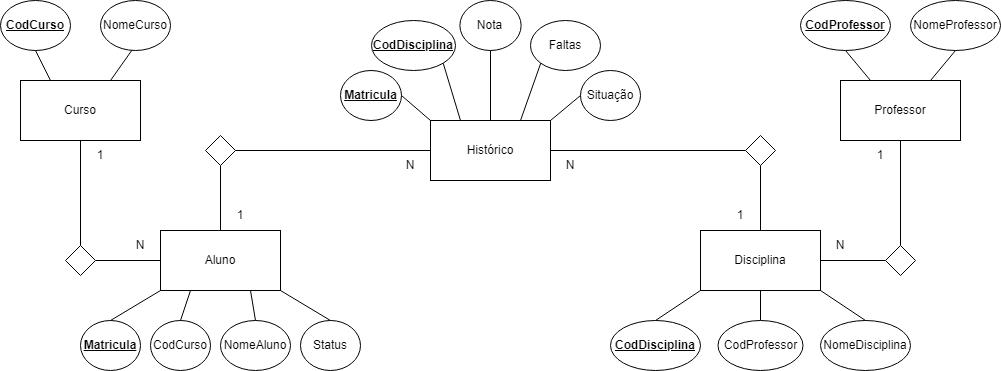

The diagram above was exported from draw.io. Its source (the exported page's mxGraphModel, read from the mxfile embedded in the PNG):
<mxGraphModel dx="1114" dy="559" grid="1" gridSize="10" guides="1" tooltips="1" connect="1" arrows="1" fold="1" page="1" pageScale="1" pageWidth="827" pageHeight="1169" math="0" shadow="0">
  <root>
    <mxCell id="0" />
    <mxCell id="1" parent="0" />
    <mxCell id="QQXbbxPxEcjZvLjaBFV7-42" value="" style="edgeStyle=orthogonalEdgeStyle;rounded=0;orthogonalLoop=1;jettySize=auto;html=1;endArrow=none;endFill=0;" parent="1" source="aDwJPSF4n7dzxwUNUqXt-1" target="QQXbbxPxEcjZvLjaBFV7-38" edge="1">
      <mxGeometry relative="1" as="geometry" />
    </mxCell>
    <mxCell id="aDwJPSF4n7dzxwUNUqXt-1" value="Aluno" style="rounded=0;whiteSpace=wrap;html=1;" parent="1" vertex="1">
      <mxGeometry x="160" y="290" width="120" height="60" as="geometry" />
    </mxCell>
    <mxCell id="QQXbbxPxEcjZvLjaBFV7-30" value="" style="edgeStyle=orthogonalEdgeStyle;rounded=0;orthogonalLoop=1;jettySize=auto;html=1;endArrow=none;endFill=0;" parent="1" source="aDwJPSF4n7dzxwUNUqXt-2" target="QQXbbxPxEcjZvLjaBFV7-24" edge="1">
      <mxGeometry relative="1" as="geometry" />
    </mxCell>
    <mxCell id="aDwJPSF4n7dzxwUNUqXt-2" value="Curso" style="rounded=0;whiteSpace=wrap;html=1;" parent="1" vertex="1">
      <mxGeometry x="20" y="140" width="120" height="60" as="geometry" />
    </mxCell>
    <mxCell id="aDwJPSF4n7dzxwUNUqXt-16" value="" style="edgeStyle=orthogonalEdgeStyle;rounded=0;orthogonalLoop=1;jettySize=auto;html=1;endArrow=none;endFill=0;" parent="1" source="aDwJPSF4n7dzxwUNUqXt-3" target="aDwJPSF4n7dzxwUNUqXt-15" edge="1">
      <mxGeometry relative="1" as="geometry" />
    </mxCell>
    <mxCell id="QQXbbxPxEcjZvLjaBFV7-47" value="" style="edgeStyle=orthogonalEdgeStyle;rounded=0;orthogonalLoop=1;jettySize=auto;html=1;startArrow=none;startFill=0;endArrow=none;endFill=0;" parent="1" source="aDwJPSF4n7dzxwUNUqXt-3" target="QQXbbxPxEcjZvLjaBFV7-45" edge="1">
      <mxGeometry relative="1" as="geometry" />
    </mxCell>
    <mxCell id="aDwJPSF4n7dzxwUNUqXt-3" value="Disciplina" style="rounded=0;whiteSpace=wrap;html=1;" parent="1" vertex="1">
      <mxGeometry x="700" y="290" width="120" height="60" as="geometry" />
    </mxCell>
    <mxCell id="QQXbbxPxEcjZvLjaBFV7-34" value="" style="edgeStyle=orthogonalEdgeStyle;rounded=0;orthogonalLoop=1;jettySize=auto;html=1;endArrow=none;endFill=0;" parent="1" source="aDwJPSF4n7dzxwUNUqXt-4" target="QQXbbxPxEcjZvLjaBFV7-33" edge="1">
      <mxGeometry relative="1" as="geometry" />
    </mxCell>
    <mxCell id="aDwJPSF4n7dzxwUNUqXt-4" value="Professor" style="rounded=0;whiteSpace=wrap;html=1;" parent="1" vertex="1">
      <mxGeometry x="840" y="140" width="120" height="60" as="geometry" />
    </mxCell>
    <mxCell id="aDwJPSF4n7dzxwUNUqXt-7" value="Histórico" style="rounded=0;whiteSpace=wrap;html=1;" parent="1" vertex="1">
      <mxGeometry x="430" y="180" width="120" height="60" as="geometry" />
    </mxCell>
    <mxCell id="aDwJPSF4n7dzxwUNUqXt-10" value="&lt;b&gt;&lt;u&gt;CodCurso&lt;/u&gt;&lt;/b&gt;" style="ellipse;whiteSpace=wrap;html=1;rounded=0;" parent="1" vertex="1">
      <mxGeometry y="60" width="70" height="50" as="geometry" />
    </mxCell>
    <mxCell id="aDwJPSF4n7dzxwUNUqXt-12" value="&lt;b&gt;&lt;u&gt;CodProfessor&lt;/u&gt;&lt;/b&gt;" style="ellipse;whiteSpace=wrap;html=1;rounded=0;" parent="1" vertex="1">
      <mxGeometry x="800" y="60" width="90" height="50" as="geometry" />
    </mxCell>
    <mxCell id="aDwJPSF4n7dzxwUNUqXt-15" value="CodProfessor" style="ellipse;whiteSpace=wrap;html=1;rounded=0;" parent="1" vertex="1">
      <mxGeometry x="717.5" y="380" width="85" height="50" as="geometry" />
    </mxCell>
    <mxCell id="aDwJPSF4n7dzxwUNUqXt-17" value="NomeAluno" style="ellipse;whiteSpace=wrap;html=1;rounded=0;" parent="1" vertex="1">
      <mxGeometry x="220" y="380" width="70" height="50" as="geometry" />
    </mxCell>
    <mxCell id="aDwJPSF4n7dzxwUNUqXt-22" value="&lt;b style=&quot;border-color: var(--border-color);&quot;&gt;&lt;u style=&quot;border-color: var(--border-color);&quot;&gt;Matricula&lt;/u&gt;&lt;/b&gt;" style="ellipse;whiteSpace=wrap;html=1;rounded=0;" parent="1" vertex="1">
      <mxGeometry x="80" y="380" width="60" height="50" as="geometry" />
    </mxCell>
    <mxCell id="aDwJPSF4n7dzxwUNUqXt-24" value="" style="endArrow=none;html=1;rounded=0;entryX=0;entryY=1;entryDx=0;entryDy=0;exitX=0.5;exitY=0;exitDx=0;exitDy=0;" parent="1" source="aDwJPSF4n7dzxwUNUqXt-22" target="aDwJPSF4n7dzxwUNUqXt-1" edge="1">
      <mxGeometry width="50" height="50" relative="1" as="geometry">
        <mxPoint x="90" y="400" as="sourcePoint" />
        <mxPoint x="140" y="350" as="targetPoint" />
      </mxGeometry>
    </mxCell>
    <mxCell id="aDwJPSF4n7dzxwUNUqXt-25" value="Status" style="ellipse;whiteSpace=wrap;html=1;rounded=0;" parent="1" vertex="1">
      <mxGeometry x="300" y="380" width="60" height="50" as="geometry" />
    </mxCell>
    <mxCell id="aDwJPSF4n7dzxwUNUqXt-27" value="" style="endArrow=none;html=1;rounded=0;exitX=1;exitY=1;exitDx=0;exitDy=0;entryX=0.5;entryY=0;entryDx=0;entryDy=0;" parent="1" source="aDwJPSF4n7dzxwUNUqXt-1" target="aDwJPSF4n7dzxwUNUqXt-25" edge="1">
      <mxGeometry width="50" height="50" relative="1" as="geometry">
        <mxPoint x="270" y="410" as="sourcePoint" />
        <mxPoint x="320" y="360" as="targetPoint" />
      </mxGeometry>
    </mxCell>
    <mxCell id="aDwJPSF4n7dzxwUNUqXt-28" value="NomeDisciplina" style="ellipse;whiteSpace=wrap;html=1;rounded=0;" parent="1" vertex="1">
      <mxGeometry x="820" y="380" width="90" height="50" as="geometry" />
    </mxCell>
    <mxCell id="aDwJPSF4n7dzxwUNUqXt-29" value="&lt;b&gt;&lt;u&gt;CodDisciplina&lt;/u&gt;&lt;/b&gt;" style="ellipse;whiteSpace=wrap;html=1;rounded=0;" parent="1" vertex="1">
      <mxGeometry x="610" y="380" width="90" height="50" as="geometry" />
    </mxCell>
    <mxCell id="aDwJPSF4n7dzxwUNUqXt-30" value="" style="endArrow=none;html=1;rounded=0;entryX=0;entryY=1;entryDx=0;entryDy=0;exitX=0.5;exitY=0;exitDx=0;exitDy=0;" parent="1" source="aDwJPSF4n7dzxwUNUqXt-29" target="aDwJPSF4n7dzxwUNUqXt-3" edge="1">
      <mxGeometry width="50" height="50" relative="1" as="geometry">
        <mxPoint x="640" y="400" as="sourcePoint" />
        <mxPoint x="690" y="350" as="targetPoint" />
      </mxGeometry>
    </mxCell>
    <mxCell id="aDwJPSF4n7dzxwUNUqXt-31" value="" style="endArrow=none;html=1;rounded=0;exitX=1;exitY=1;exitDx=0;exitDy=0;entryX=0.5;entryY=0;entryDx=0;entryDy=0;" parent="1" source="aDwJPSF4n7dzxwUNUqXt-3" target="aDwJPSF4n7dzxwUNUqXt-28" edge="1">
      <mxGeometry width="50" height="50" relative="1" as="geometry">
        <mxPoint x="850" y="390" as="sourcePoint" />
        <mxPoint x="900" y="340" as="targetPoint" />
      </mxGeometry>
    </mxCell>
    <mxCell id="aDwJPSF4n7dzxwUNUqXt-32" value="NomeProfessor" style="ellipse;whiteSpace=wrap;html=1;rounded=0;" parent="1" vertex="1">
      <mxGeometry x="910" y="60" width="90" height="50" as="geometry" />
    </mxCell>
    <mxCell id="aDwJPSF4n7dzxwUNUqXt-33" value="" style="endArrow=none;html=1;rounded=0;entryX=0.5;entryY=1;entryDx=0;entryDy=0;exitX=0.75;exitY=0;exitDx=0;exitDy=0;" parent="1" source="aDwJPSF4n7dzxwUNUqXt-4" target="aDwJPSF4n7dzxwUNUqXt-32" edge="1">
      <mxGeometry width="50" height="50" relative="1" as="geometry">
        <mxPoint x="930" y="170" as="sourcePoint" />
        <mxPoint x="980" y="120" as="targetPoint" />
      </mxGeometry>
    </mxCell>
    <mxCell id="aDwJPSF4n7dzxwUNUqXt-34" value="" style="endArrow=none;html=1;rounded=0;entryX=0.5;entryY=1;entryDx=0;entryDy=0;exitX=0.25;exitY=0;exitDx=0;exitDy=0;" parent="1" source="aDwJPSF4n7dzxwUNUqXt-4" target="aDwJPSF4n7dzxwUNUqXt-12" edge="1">
      <mxGeometry width="50" height="50" relative="1" as="geometry">
        <mxPoint x="840" y="170" as="sourcePoint" />
        <mxPoint x="890" y="120" as="targetPoint" />
      </mxGeometry>
    </mxCell>
    <mxCell id="aDwJPSF4n7dzxwUNUqXt-35" value="CodCurso" style="ellipse;whiteSpace=wrap;html=1;rounded=0;" parent="1" vertex="1">
      <mxGeometry x="150" y="380" width="60" height="50" as="geometry" />
    </mxCell>
    <mxCell id="aDwJPSF4n7dzxwUNUqXt-36" value="" style="endArrow=none;html=1;rounded=0;entryX=0.25;entryY=1;entryDx=0;entryDy=0;exitX=0.5;exitY=0;exitDx=0;exitDy=0;" parent="1" source="aDwJPSF4n7dzxwUNUqXt-35" target="aDwJPSF4n7dzxwUNUqXt-1" edge="1">
      <mxGeometry width="50" height="50" relative="1" as="geometry">
        <mxPoint x="170" y="420" as="sourcePoint" />
        <mxPoint x="220" y="370" as="targetPoint" />
      </mxGeometry>
    </mxCell>
    <mxCell id="aDwJPSF4n7dzxwUNUqXt-37" value="" style="endArrow=none;html=1;rounded=0;entryX=0.75;entryY=1;entryDx=0;entryDy=0;exitX=0.5;exitY=0;exitDx=0;exitDy=0;" parent="1" source="aDwJPSF4n7dzxwUNUqXt-17" target="aDwJPSF4n7dzxwUNUqXt-1" edge="1">
      <mxGeometry width="50" height="50" relative="1" as="geometry">
        <mxPoint x="210" y="410" as="sourcePoint" />
        <mxPoint x="260" y="360" as="targetPoint" />
      </mxGeometry>
    </mxCell>
    <mxCell id="aDwJPSF4n7dzxwUNUqXt-38" value="NomeCurso" style="ellipse;whiteSpace=wrap;html=1;rounded=0;" parent="1" vertex="1">
      <mxGeometry x="100" y="60" width="70" height="50" as="geometry" />
    </mxCell>
    <mxCell id="aDwJPSF4n7dzxwUNUqXt-39" value="" style="endArrow=none;html=1;rounded=0;entryX=0.5;entryY=1;entryDx=0;entryDy=0;exitX=0.25;exitY=0;exitDx=0;exitDy=0;" parent="1" source="aDwJPSF4n7dzxwUNUqXt-2" target="aDwJPSF4n7dzxwUNUqXt-10" edge="1">
      <mxGeometry width="50" height="50" relative="1" as="geometry">
        <mxPoint x="10" y="170" as="sourcePoint" />
        <mxPoint x="60" y="120" as="targetPoint" />
      </mxGeometry>
    </mxCell>
    <mxCell id="aDwJPSF4n7dzxwUNUqXt-40" value="" style="endArrow=none;html=1;rounded=0;entryX=0.451;entryY=0.99;entryDx=0;entryDy=0;entryPerimeter=0;exitX=0.75;exitY=0;exitDx=0;exitDy=0;" parent="1" source="aDwJPSF4n7dzxwUNUqXt-2" target="aDwJPSF4n7dzxwUNUqXt-38" edge="1">
      <mxGeometry width="50" height="50" relative="1" as="geometry">
        <mxPoint x="190" y="180" as="sourcePoint" />
        <mxPoint x="240" y="130" as="targetPoint" />
      </mxGeometry>
    </mxCell>
    <mxCell id="QQXbbxPxEcjZvLjaBFV7-3" value="&lt;span style=&quot;border-color: var(--border-color);&quot;&gt;&lt;span style=&quot;border-color: var(--border-color);&quot;&gt;&lt;b&gt;&lt;u&gt;Matricula&lt;/u&gt;&lt;/b&gt;&lt;/span&gt;&lt;/span&gt;" style="ellipse;whiteSpace=wrap;html=1;rounded=0;" parent="1" vertex="1">
      <mxGeometry x="340" y="130" width="61" height="50" as="geometry" />
    </mxCell>
    <mxCell id="QQXbbxPxEcjZvLjaBFV7-5" value="&lt;b&gt;&lt;u&gt;CodDisciplina&lt;/u&gt;&lt;/b&gt;" style="ellipse;whiteSpace=wrap;html=1;rounded=0;" parent="1" vertex="1">
      <mxGeometry x="371" y="80" width="84" height="50" as="geometry" />
    </mxCell>
    <mxCell id="QQXbbxPxEcjZvLjaBFV7-6" value="&lt;span style=&quot;border-color: var(--border-color);&quot;&gt;&lt;span style=&quot;border-color: var(--border-color);&quot;&gt;Nota&lt;/span&gt;&lt;/span&gt;" style="ellipse;whiteSpace=wrap;html=1;rounded=0;" parent="1" vertex="1">
      <mxGeometry x="459.38" y="60" width="61.25" height="50" as="geometry" />
    </mxCell>
    <mxCell id="QQXbbxPxEcjZvLjaBFV7-8" value="&lt;span style=&quot;border-color: var(--border-color);&quot;&gt;&lt;span style=&quot;border-color: var(--border-color);&quot;&gt;Faltas&lt;/span&gt;&lt;/span&gt;" style="ellipse;whiteSpace=wrap;html=1;rounded=0;" parent="1" vertex="1">
      <mxGeometry x="530" y="80" width="70" height="50" as="geometry" />
    </mxCell>
    <mxCell id="QQXbbxPxEcjZvLjaBFV7-9" value="Situação" style="ellipse;whiteSpace=wrap;html=1;rounded=0;" parent="1" vertex="1">
      <mxGeometry x="580" y="130" width="60" height="50" as="geometry" />
    </mxCell>
    <mxCell id="QQXbbxPxEcjZvLjaBFV7-13" value="" style="endArrow=none;html=1;rounded=0;exitX=1;exitY=0.5;exitDx=0;exitDy=0;entryX=0;entryY=0;entryDx=0;entryDy=0;" parent="1" source="QQXbbxPxEcjZvLjaBFV7-3" target="aDwJPSF4n7dzxwUNUqXt-7" edge="1">
      <mxGeometry width="50" height="50" relative="1" as="geometry">
        <mxPoint x="430" y="190" as="sourcePoint" />
        <mxPoint x="480" y="140" as="targetPoint" />
      </mxGeometry>
    </mxCell>
    <mxCell id="QQXbbxPxEcjZvLjaBFV7-14" value="" style="endArrow=none;html=1;rounded=0;exitX=1;exitY=1;exitDx=0;exitDy=0;entryX=0.25;entryY=0;entryDx=0;entryDy=0;" parent="1" source="QQXbbxPxEcjZvLjaBFV7-5" target="aDwJPSF4n7dzxwUNUqXt-7" edge="1">
      <mxGeometry width="50" height="50" relative="1" as="geometry">
        <mxPoint x="470" y="190" as="sourcePoint" />
        <mxPoint x="520" y="140" as="targetPoint" />
      </mxGeometry>
    </mxCell>
    <mxCell id="QQXbbxPxEcjZvLjaBFV7-15" value="" style="endArrow=none;html=1;rounded=0;entryX=0.5;entryY=1;entryDx=0;entryDy=0;exitX=0.5;exitY=0;exitDx=0;exitDy=0;" parent="1" source="aDwJPSF4n7dzxwUNUqXt-7" target="QQXbbxPxEcjZvLjaBFV7-6" edge="1">
      <mxGeometry width="50" height="50" relative="1" as="geometry">
        <mxPoint x="470" y="180" as="sourcePoint" />
        <mxPoint x="520" y="130" as="targetPoint" />
      </mxGeometry>
    </mxCell>
    <mxCell id="QQXbbxPxEcjZvLjaBFV7-16" value="" style="endArrow=none;html=1;rounded=0;entryX=0;entryY=1;entryDx=0;entryDy=0;exitX=0.75;exitY=0;exitDx=0;exitDy=0;" parent="1" source="aDwJPSF4n7dzxwUNUqXt-7" target="QQXbbxPxEcjZvLjaBFV7-8" edge="1">
      <mxGeometry width="50" height="50" relative="1" as="geometry">
        <mxPoint x="500" y="190" as="sourcePoint" />
        <mxPoint x="550" y="140" as="targetPoint" />
      </mxGeometry>
    </mxCell>
    <mxCell id="QQXbbxPxEcjZvLjaBFV7-17" value="" style="endArrow=none;html=1;rounded=0;entryX=0;entryY=0.5;entryDx=0;entryDy=0;exitX=1;exitY=0;exitDx=0;exitDy=0;" parent="1" source="aDwJPSF4n7dzxwUNUqXt-7" target="QQXbbxPxEcjZvLjaBFV7-9" edge="1">
      <mxGeometry width="50" height="50" relative="1" as="geometry">
        <mxPoint x="570" y="240" as="sourcePoint" />
        <mxPoint x="620" y="190" as="targetPoint" />
      </mxGeometry>
    </mxCell>
    <mxCell id="QQXbbxPxEcjZvLjaBFV7-31" value="" style="edgeStyle=orthogonalEdgeStyle;rounded=0;orthogonalLoop=1;jettySize=auto;html=1;endArrow=none;endFill=0;" parent="1" source="QQXbbxPxEcjZvLjaBFV7-24" target="aDwJPSF4n7dzxwUNUqXt-1" edge="1">
      <mxGeometry relative="1" as="geometry" />
    </mxCell>
    <mxCell id="QQXbbxPxEcjZvLjaBFV7-24" value="" style="rhombus;whiteSpace=wrap;html=1;" parent="1" vertex="1">
      <mxGeometry x="65" y="305" width="30" height="30" as="geometry" />
    </mxCell>
    <mxCell id="QQXbbxPxEcjZvLjaBFV7-36" value="" style="edgeStyle=orthogonalEdgeStyle;rounded=0;orthogonalLoop=1;jettySize=auto;html=1;endArrow=none;endFill=0;" parent="1" source="QQXbbxPxEcjZvLjaBFV7-33" target="aDwJPSF4n7dzxwUNUqXt-3" edge="1">
      <mxGeometry relative="1" as="geometry" />
    </mxCell>
    <mxCell id="QQXbbxPxEcjZvLjaBFV7-33" value="" style="rhombus;whiteSpace=wrap;html=1;" parent="1" vertex="1">
      <mxGeometry x="885" y="305" width="30" height="30" as="geometry" />
    </mxCell>
    <mxCell id="QQXbbxPxEcjZvLjaBFV7-44" style="edgeStyle=orthogonalEdgeStyle;rounded=0;orthogonalLoop=1;jettySize=auto;html=1;entryX=0;entryY=0.5;entryDx=0;entryDy=0;endArrow=none;endFill=0;" parent="1" source="QQXbbxPxEcjZvLjaBFV7-38" target="aDwJPSF4n7dzxwUNUqXt-7" edge="1">
      <mxGeometry relative="1" as="geometry" />
    </mxCell>
    <mxCell id="QQXbbxPxEcjZvLjaBFV7-38" value="" style="rhombus;whiteSpace=wrap;html=1;" parent="1" vertex="1">
      <mxGeometry x="205" y="195" width="30" height="30" as="geometry" />
    </mxCell>
    <mxCell id="QQXbbxPxEcjZvLjaBFV7-48" style="edgeStyle=orthogonalEdgeStyle;rounded=0;orthogonalLoop=1;jettySize=auto;html=1;exitX=0;exitY=0.5;exitDx=0;exitDy=0;entryX=1;entryY=0.5;entryDx=0;entryDy=0;endArrow=none;endFill=0;" parent="1" source="QQXbbxPxEcjZvLjaBFV7-45" target="aDwJPSF4n7dzxwUNUqXt-7" edge="1">
      <mxGeometry relative="1" as="geometry" />
    </mxCell>
    <mxCell id="QQXbbxPxEcjZvLjaBFV7-45" value="" style="rhombus;whiteSpace=wrap;html=1;" parent="1" vertex="1">
      <mxGeometry x="745" y="195" width="30" height="30" as="geometry" />
    </mxCell>
    <mxCell id="iAawcTinYKj6QPh2_7sm-1" value="1" style="text;html=1;strokeColor=none;fillColor=none;align=center;verticalAlign=middle;whiteSpace=wrap;rounded=0;" parent="1" vertex="1">
      <mxGeometry x="70" y="200" width="60" height="30" as="geometry" />
    </mxCell>
    <mxCell id="iAawcTinYKj6QPh2_7sm-3" value="N" style="text;html=1;strokeColor=none;fillColor=none;align=center;verticalAlign=middle;whiteSpace=wrap;rounded=0;" parent="1" vertex="1">
      <mxGeometry x="110" y="290" width="60" height="30" as="geometry" />
    </mxCell>
    <mxCell id="iAawcTinYKj6QPh2_7sm-4" value="1" style="text;html=1;strokeColor=none;fillColor=none;align=center;verticalAlign=middle;whiteSpace=wrap;rounded=0;" parent="1" vertex="1">
      <mxGeometry x="850" y="200" width="60" height="30" as="geometry" />
    </mxCell>
    <mxCell id="iAawcTinYKj6QPh2_7sm-5" value="N" style="text;html=1;strokeColor=none;fillColor=none;align=center;verticalAlign=middle;whiteSpace=wrap;rounded=0;" parent="1" vertex="1">
      <mxGeometry x="810" y="290" width="60" height="30" as="geometry" />
    </mxCell>
    <mxCell id="iAawcTinYKj6QPh2_7sm-6" value="N" style="text;html=1;strokeColor=none;fillColor=none;align=center;verticalAlign=middle;whiteSpace=wrap;rounded=0;" parent="1" vertex="1">
      <mxGeometry x="380" y="210" width="60" height="30" as="geometry" />
    </mxCell>
    <mxCell id="iAawcTinYKj6QPh2_7sm-7" value="1" style="text;html=1;strokeColor=none;fillColor=none;align=center;verticalAlign=middle;whiteSpace=wrap;rounded=0;" parent="1" vertex="1">
      <mxGeometry x="210" y="260" width="60" height="30" as="geometry" />
    </mxCell>
    <mxCell id="iAawcTinYKj6QPh2_7sm-8" value="1" style="text;html=1;strokeColor=none;fillColor=none;align=center;verticalAlign=middle;whiteSpace=wrap;rounded=0;" parent="1" vertex="1">
      <mxGeometry x="710" y="260" width="60" height="30" as="geometry" />
    </mxCell>
    <mxCell id="iAawcTinYKj6QPh2_7sm-9" value="N" style="text;html=1;strokeColor=none;fillColor=none;align=center;verticalAlign=middle;whiteSpace=wrap;rounded=0;" parent="1" vertex="1">
      <mxGeometry x="540" y="210" width="60" height="30" as="geometry" />
    </mxCell>
  </root>
</mxGraphModel>